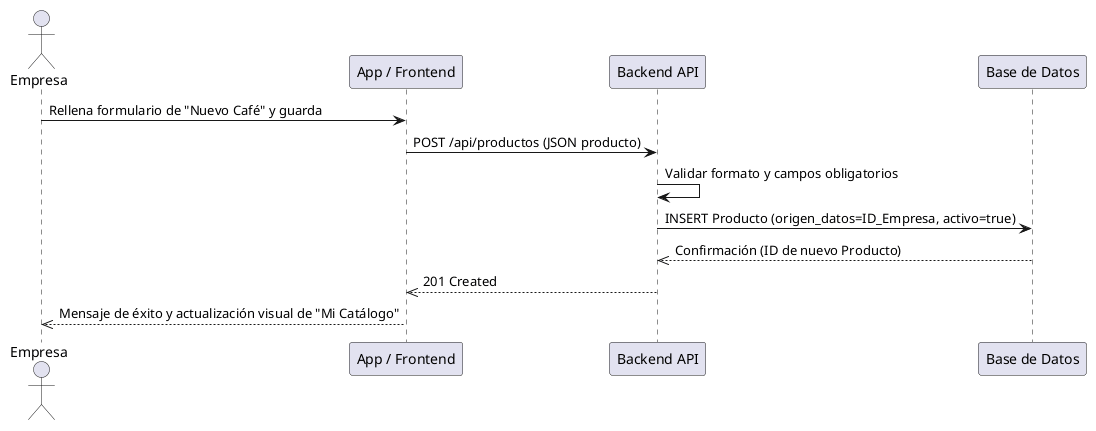

The diagram above was rendered by PlantUML. Its source (embedded in the PNG):
@startuml
skinparam responseMessageBelowArrow true

actor "Empresa" as E
participant "App / Frontend" as F
participant "Backend API" as B
participant "Base de Datos" as BD

E -> F : Rellena formulario de "Nuevo Café" y guarda
F -> B : POST /api/productos (JSON producto)
B -> B : Validar formato y campos obligatorios

B -> BD : INSERT Producto (origen_datos=ID_Empresa, activo=true)
BD -->> B : Confirmación (ID de nuevo Producto)
B -->> F : 201 Created
F -->> E : Mensaje de éxito y actualización visual de "Mi Catálogo"
@enduml